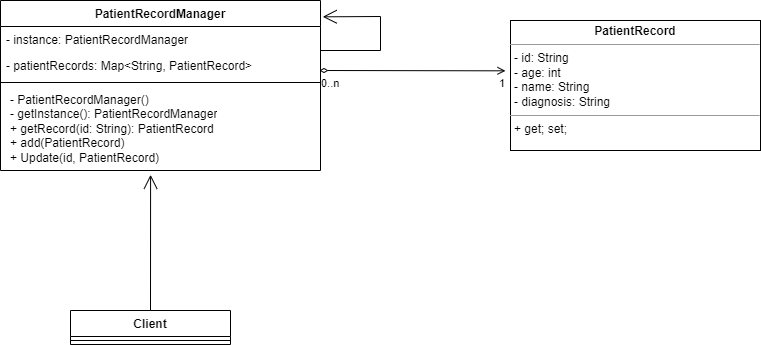

The diagram above was exported from draw.io. Its source (the exported page's mxGraphModel, read from the mxfile embedded in the PNG):
<mxGraphModel dx="1528" dy="884" grid="1" gridSize="10" guides="1" tooltips="1" connect="1" arrows="1" fold="1" page="1" pageScale="1" pageWidth="850" pageHeight="1100" math="0" shadow="0">
  <root>
    <mxCell id="0" />
    <mxCell id="1" parent="0" />
    <mxCell id="8R1azRBFfsUR1DcgBhat-1" value="PatientRecordManager" style="swimlane;fontStyle=1;align=center;verticalAlign=top;childLayout=stackLayout;horizontal=1;startSize=26;horizontalStack=0;resizeParent=1;resizeParentMax=0;resizeLast=0;collapsible=1;marginBottom=0;whiteSpace=wrap;html=1;" parent="1" vertex="1">
      <mxGeometry x="60" y="120" width="320" height="170" as="geometry" />
    </mxCell>
    <mxCell id="8R1azRBFfsUR1DcgBhat-2" value="- instance: PatientRecordManager" style="text;strokeColor=none;fillColor=none;align=left;verticalAlign=top;spacingLeft=4;spacingRight=4;overflow=hidden;rotatable=0;points=[[0,0.5],[1,0.5]];portConstraint=eastwest;whiteSpace=wrap;html=1;" parent="8R1azRBFfsUR1DcgBhat-1" vertex="1">
      <mxGeometry y="26" width="320" height="26" as="geometry" />
    </mxCell>
    <mxCell id="rPH-1CWspNP0hD7tlnhX-1" value="- patientRecords: Map&amp;lt;String, PatientRecord&amp;gt;" style="text;strokeColor=none;fillColor=none;align=left;verticalAlign=top;spacingLeft=4;spacingRight=4;overflow=hidden;rotatable=0;points=[[0,0.5],[1,0.5]];portConstraint=eastwest;whiteSpace=wrap;html=1;" vertex="1" parent="8R1azRBFfsUR1DcgBhat-1">
      <mxGeometry y="52" width="320" height="26" as="geometry" />
    </mxCell>
    <mxCell id="8R1azRBFfsUR1DcgBhat-3" value="" style="line;strokeWidth=1;fillColor=none;align=left;verticalAlign=middle;spacingTop=-1;spacingLeft=3;spacingRight=3;rotatable=0;labelPosition=right;points=[];portConstraint=eastwest;strokeColor=inherit;" parent="8R1azRBFfsUR1DcgBhat-1" vertex="1">
      <mxGeometry y="78" width="320" height="8" as="geometry" />
    </mxCell>
    <mxCell id="8R1azRBFfsUR1DcgBhat-4" value="&lt;p style=&quot;margin: 0px 0px 0px 4px;&quot;&gt;- PatientRecordManager()&lt;/p&gt;&lt;p style=&quot;margin: 0px 0px 0px 4px;&quot;&gt;- getInstance(): PatientRecordManager&lt;/p&gt;&lt;p style=&quot;margin: 0px 0px 0px 4px;&quot;&gt;+ getRecord(id: String): PatientRecord&lt;/p&gt;&lt;p style=&quot;margin: 0px 0px 0px 4px;&quot;&gt;+ add(PatientRecord)&lt;br&gt;&lt;/p&gt;&lt;p style=&quot;margin: 0px 0px 0px 4px;&quot;&gt;+ Update(id, PatientRecord)&lt;/p&gt;" style="text;strokeColor=none;fillColor=none;align=left;verticalAlign=top;spacingLeft=4;spacingRight=4;overflow=hidden;rotatable=0;points=[[0,0.5],[1,0.5]];portConstraint=eastwest;whiteSpace=wrap;html=1;" parent="8R1azRBFfsUR1DcgBhat-1" vertex="1">
      <mxGeometry y="86" width="320" height="84" as="geometry" />
    </mxCell>
    <mxCell id="rPH-1CWspNP0hD7tlnhX-2" value="&lt;p style=&quot;margin:0px;margin-top:4px;text-align:center;&quot;&gt;&lt;b&gt;PatientRecord&lt;/b&gt;&lt;/p&gt;&lt;hr size=&quot;1&quot;&gt;&lt;p style=&quot;margin:0px;margin-left:4px;&quot;&gt;- id: String&lt;br&gt;- age: int&lt;br&gt;- name: String&lt;br&gt;- diagnosis: String&lt;/p&gt;&lt;hr size=&quot;1&quot;&gt;&lt;p style=&quot;margin:0px;margin-left:4px;&quot;&gt;+ get; set;&lt;/p&gt;" style="verticalAlign=top;align=left;overflow=fill;fontSize=12;fontFamily=Helvetica;html=1;" vertex="1" parent="1">
      <mxGeometry x="570" y="140" width="250" height="130" as="geometry" />
    </mxCell>
    <mxCell id="rPH-1CWspNP0hD7tlnhX-3" value="" style="endArrow=open;html=1;startArrow=diamondThin;startFill=0;rounded=0;entryX=-0.016;entryY=0.364;entryDx=0;entryDy=0;entryPerimeter=0;" edge="1" parent="1">
      <mxGeometry relative="1" as="geometry">
        <mxPoint x="379" y="190" as="sourcePoint" />
        <mxPoint x="565" y="190.32000000000005" as="targetPoint" />
      </mxGeometry>
    </mxCell>
    <mxCell id="rPH-1CWspNP0hD7tlnhX-4" value="0..n" style="edgeLabel;resizable=0;html=1;align=left;verticalAlign=top;" connectable="0" vertex="1" parent="rPH-1CWspNP0hD7tlnhX-3">
      <mxGeometry x="-1" relative="1" as="geometry" />
    </mxCell>
    <mxCell id="rPH-1CWspNP0hD7tlnhX-5" value="1" style="edgeLabel;resizable=0;html=1;align=right;verticalAlign=top;" connectable="0" vertex="1" parent="rPH-1CWspNP0hD7tlnhX-3">
      <mxGeometry x="1" relative="1" as="geometry" />
    </mxCell>
    <mxCell id="rPH-1CWspNP0hD7tlnhX-6" value="" style="endArrow=open;endFill=1;endSize=12;html=1;rounded=0;entryX=1.007;entryY=0.096;entryDx=0;entryDy=0;entryPerimeter=0;" edge="1" parent="1" target="8R1azRBFfsUR1DcgBhat-1">
      <mxGeometry width="160" relative="1" as="geometry">
        <mxPoint x="380" y="170" as="sourcePoint" />
        <mxPoint x="540" y="170" as="targetPoint" />
        <Array as="points">
          <mxPoint x="440" y="170" />
          <mxPoint x="440" y="136" />
        </Array>
      </mxGeometry>
    </mxCell>
    <mxCell id="rPH-1CWspNP0hD7tlnhX-7" value="Client" style="swimlane;fontStyle=1;align=center;verticalAlign=top;childLayout=stackLayout;horizontal=1;startSize=26;horizontalStack=0;resizeParent=1;resizeParentMax=0;resizeLast=0;collapsible=1;marginBottom=0;" vertex="1" parent="1">
      <mxGeometry x="130" y="430" width="160" height="34" as="geometry" />
    </mxCell>
    <mxCell id="rPH-1CWspNP0hD7tlnhX-9" value="" style="line;strokeWidth=1;fillColor=none;align=left;verticalAlign=middle;spacingTop=-1;spacingLeft=3;spacingRight=3;rotatable=0;labelPosition=right;points=[];portConstraint=eastwest;strokeColor=inherit;" vertex="1" parent="rPH-1CWspNP0hD7tlnhX-7">
      <mxGeometry y="26" width="160" height="8" as="geometry" />
    </mxCell>
    <mxCell id="rPH-1CWspNP0hD7tlnhX-11" value="" style="endArrow=open;endFill=1;endSize=12;html=1;rounded=0;exitX=0.5;exitY=0;exitDx=0;exitDy=0;entryX=0.469;entryY=1.051;entryDx=0;entryDy=0;entryPerimeter=0;" edge="1" parent="1" source="rPH-1CWspNP0hD7tlnhX-7" target="8R1azRBFfsUR1DcgBhat-4">
      <mxGeometry width="160" relative="1" as="geometry">
        <mxPoint x="710" y="350" as="sourcePoint" />
        <mxPoint x="870" y="350" as="targetPoint" />
      </mxGeometry>
    </mxCell>
  </root>
</mxGraphModel>